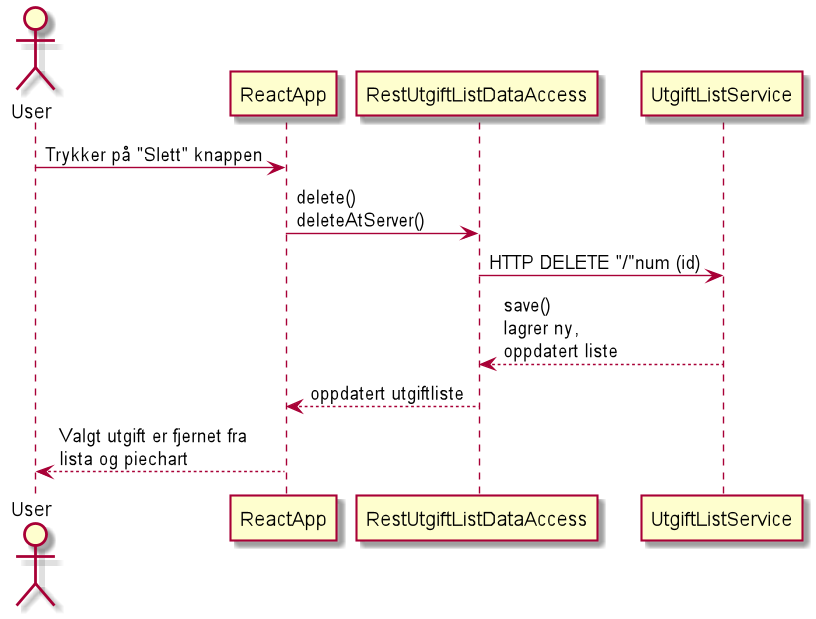

The diagram above was rendered by PlantUML. Its source (embedded in the PNG):
@startuml
actor User
User -> ReactApp: Trykker på "Slett" knappen
ReactApp -> RestUtgiftListDataAccess: delete() \ndeleteAtServer()
RestUtgiftListDataAccess -> UtgiftListService: HTTP DELETE "/"num (id)
UtgiftListService --> RestUtgiftListDataAccess: save()\nlagrer ny, \noppdatert liste
RestUtgiftListDataAccess --> ReactApp: oppdatert utgiftliste
ReactApp --> User: Valgt utgift er fjernet fra  \nlista og piechart
@enduml